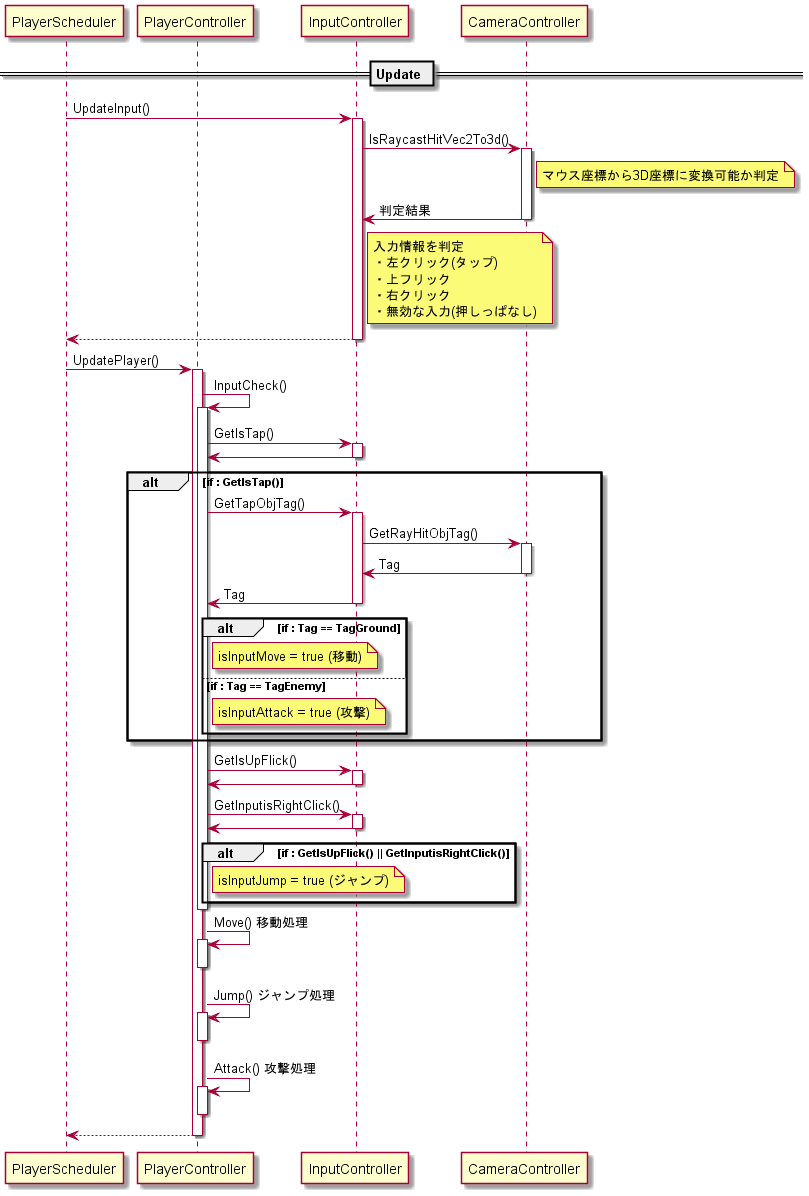

The diagram above was rendered by PlantUML. Its source (embedded in the PNG):
@startuml

participant PlayerScheduler   as ps
participant PlayerController  as pc
participant InputController   as ic
participant CameraController  as cc

== Update ==
ps -> ic : UpdateInput()
activate ic
    ic -> cc : IsRaycastHitVec2To3d()
    activate cc
      note right of cc : マウス座標から3D座標に変換可能か判定
      ic <- cc : 判定結果
    deactivate cc

    note right of ic
    入力情報を判定
    ・左クリック(タップ)
    ・上フリック
    ・右クリック
    ・無効な入力(押しっぱなし)
    end note
ps <-- ic
deactivate ic

ps -> pc : UpdatePlayer()
activate pc

  pc -> pc : InputCheck()
  activate pc

    pc -> ic : GetIsTap()
    activate ic
    pc <- ic
    deactivate ic

    alt if : GetIsTap()
      pc -> ic : GetTapObjTag()
      activate ic
          ic->cc : GetRayHitObjTag()
          activate cc
          ic<-cc : Tag
          deactivate cc
      pc <- ic : Tag
      deactivate ic

      alt if : Tag == TagGround
         note right of pc : isInputMove = true (移動)
         else if : Tag == TagEnemy
         note right of pc : isInputAttack = true (攻撃)
      end

    end

    pc -> ic : GetIsUpFlick()
    activate ic
    pc <- ic
    deactivate ic

    pc -> ic : GetInputisRightClick()
    activate ic
    pc <- ic
    deactivate ic

    alt if : GetIsUpFlick() || GetInputisRightClick()
      note right of pc : isInputJump = true (ジャンプ)
    end
  deactivate pc

  pc -> pc : Move() 移動処理
  activate pc
  deactivate pc

  pc -> pc : Jump() ジャンプ処理
  activate pc
  deactivate pc

  pc -> pc : Attack() 攻撃処理
  activate pc
  deactivate pc

ps <-- pc
deactivate pc

@enduml